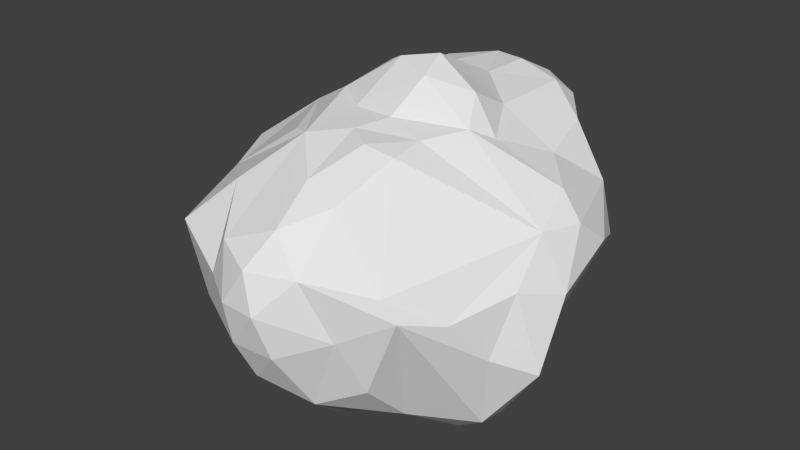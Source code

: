 # Source: M2_COLLIDER.blend  (saved by Blender 2.75.0; exported with 4.5.12 LTS)
import bpy
from mathutils import Matrix  # noqa: F401  (used for matrix-valued properties, if any)

bpy.ops.wm.read_factory_settings(use_empty=True)
scene = bpy.context.scene
scene.name = 'Scene'

# ---- collections
col_collection_1 = bpy.data.collections.new('Collection 1'); scene.collection.children.link(col_collection_1)

# ---- materials (node trees are filled in below, after node groups)
mat_material_001 = bpy.data.materials.new('Material.001')
mat_material_001.alpha_threshold = 0.0
mat_material_001.use_transparent_shadow = False
mat_material_001.roughness = 0.5

# ---- material node trees

# ---- world
world_world = bpy.data.worlds.new('World'); scene.world = world_world
world_world.color = (0.05088, 0.05088, 0.05088)
world_world.use_sun_shadow = False
world_world.sun_shadow_jitter_overblur = 0.0
world_world.cycles.sampling_method = 'MANUAL'
world_world.cycles.sample_map_resolution = 256

# ---- meshes
me_icosphere_000 = bpy.data.meshes.new('Icosphere.000')
me_icosphere_000.from_pydata([(-0.0725, 0.1028, -2.581), (3.165, -2.24, -2.364), (-0.729, -3.613, -2.513), (-3.49, 0.1849, -2.329), (-0.8984, 2.998, -1.604), (2.799, 2.508, -1.713), (0.566, -3.72, 1.956), (-2.3, -1.826, 2.05), (-2.875, 2.155, 1.976), (1.05, 3.862, 2.895), (3.273, 0.5934, 2.062), (0.0231, -0.2004, 3.422), (-0.2027, -1.829, -3.485), (1.264, -0.9531, -3.218), (0.8415, -3.38, -2.66), (2.878, 0.01104, -2.891), (1.104, 1.029, -2.819), (-1.504, 0.178, -3.092), (-2.303, -2.081, -2.975), (-0.5165, 1.342, -2.629), (-2.137, 1.941, -2.16), (0.7136, 2.817, -1.83), (4.012, -1.002, 0.9349), (3.94, 1.998, 0.4594), (0.1229, -5.124, 0.1491), (2.101, -4.137, 0.05632), (-4.145, -0.7503, 0.8489), (-2.473, -4.096, 0.5136), (-2.707, 3.139, 0.822), (-3.982, 1.893, 0.6278), (2.403, 3.103, 0.4578), (-0.01432, 4.521, 0.8318), (1.683, -1.603, 2.516), (-0.5715, -2.434, 2.618), (-3.14, 0.4502, 2.141), (-0.9388, 3.696, 2.991), (2.375, 2.001, 2.379), (0.3848, -1.576, 2.866), (1.442, 0.02464, 3.124), (-1.124, -0.8736, 2.787), (-1.416, 0.7324, 3.271), (0.379, 1.445, 3.526), (-0.1304, -1.167, -3.24), (-0.07697, -0.5071, -2.89), (1.73, -1.235, -3.269), (2.568, -1.699, -3.226), (0.3425, -3.612, -2.57), (-0.2326, -3.593, -2.594), (3.446, -0.8158, -2.982), (3.431, -1.6, -2.784), (1.519, 1.232, -2.611), (2.02, 1.567, -2.283), (-0.9601, 0.06999, -3.023), (-0.528, 0.0882, -2.814), (-3.039, -1.617, -3.161), (-3.511, -0.7645, -2.904), (-0.3287, 1.044, -2.663), (-0.2174, 0.667, -2.683), (-1.714, 2.287, -2.062), (-1.345, 2.798, -1.862), (1.497, 2.891, -1.798), (2.386, 2.654, -1.827), (3.986, -1.516, 0.4881), (3.773, -2.067, -0.8751), (4.014, 1.496, 1.159), (3.659, 0.867, 1.745), (-0.153, -4.986, -0.678), (-0.548, -4.416, -1.736), (1.489, -4.329, 0.9051), (0.9578, -4.031, 1.642), (-4.425, -0.4658, 0.3385), (-4.29, -0.3126, -0.6078), (-2.321, -3.373, 1.565), (-2.27, -2.43, 1.779), (-1.809, 3.461, -0.8792), (-1.285, 3.307, -1.259), (-3.877, 2.043, 0.902), (-3.488, 2.17, 1.41), (2.489, 3.166, -0.5331), (2.741, 3.059, -1.127), (0.3521, 4.528, 2.099), (0.814, 4.186, 2.715), (1.225, -1.986, 2.671), (0.7943, -2.763, 2.435), (-0.9098, -2.32, 2.637), (-1.537, -2.175, 2.42), (-3.044, 0.8376, 2.124), (-2.958, 1.332, 2.031), (-0.4341, 3.822, 3.03), (0.2253, 3.891, 3.021), (2.494, 1.284, 2.305), (2.831, 0.8796, 2.199), (0.3313, -1.963, 2.784), (0.3739, -2.343, 2.67), (1.161, -0.007558, 3.232), (0.665, -0.07554, 3.356), (-1.435, -1.199, 2.706), (-1.934, -1.531, 2.439), (-1.771, 0.9214, 2.81), (-2.355, 1.495, 2.397), (0.4777, 2.517, 3.036), (0.7241, 3.378, 3.072), (-0.4339, -2.957, -3.163), (-0.3005, -2.283, -3.479), (0.4705, -0.1956, -2.895), (0.9019, -0.6468, -3.131), (2.439, -2.651, -2.484), (1.464, -3.047, -2.664), (2.763, 1.699, -2.034), (2.578, 0.8485, -2.48), (0.3406, 0.4203, -2.67), (0.6631, 0.8006, -2.756), (-2.455, -0.05159, -3.063), (-1.661, 0.22, -3.045), (-1.126, -3.162, -2.729), (-1.617, -2.58, -2.904), (-0.7686, 2.545, -1.991), (-0.6412, 1.939, -2.142), (-2.842, 0.8871, -2.379), (-2.558, 1.35, -2.231), (-0.4275, 2.912, -1.722), (0.1238, 2.855, -1.846), (3.762, 0.377, 1.773), (4.008, -0.1836, 1.458), (3.192, 2.609, -1.179), (3.674, 2.485, -0.1593), (0.3691, -4.376, 1.58), (0.2129, -4.94, 0.9644), (2.829, -3.318, -0.8109), (2.567, -3.946, -0.1776), (-3.073, -1.556, 1.636), (-3.829, -1.059, 1.22), (-1.154, -3.981, -2.072), (-1.825, -4.109, -0.9699), (-2.985, 2.743, 1.7), (-2.724, 3.143, 1.526), (-3.724, 0.756, -1.17), (-4.125, 1.39, 0.2693), (1.654, 3.89, 2.506), (2.052, 3.527, 1.773), (-0.7325, 3.337, -1.151), (-0.5939, 4.121, -0.6809), (2.644, -0.1099, 2.336), (2.017, -0.8287, 2.441), (0.1369, -3.365, 2.28), (-0.1671, -2.721, 2.533), (-2.658, -0.9196, 2.081), (-2.793, -0.2504, 2.202), (-2.526, 2.689, 2.304), (-1.619, 3.326, 2.852), (1.624, 3.448, 2.824), (2.275, 2.788, 2.503), (0.2556, -0.4627, 3.182), (0.3563, -1.105, 2.882), (2.17, 0.1678, 2.61), (1.702, 0.07297, 2.977), (-0.4491, -0.3126, 3.245), (-0.8487, -0.4874, 3.01), (-0.6322, 0.08788, 3.492), (-0.9318, 0.5682, 3.597), (0.3321, 0.102, 3.596), (0.4215, 0.8049, 3.826), (0.1101, -2.249, -3.496), (0.4191, -2.783, -3.288), (0.2463, -1.518, -3.399), (0.7447, -1.163, -3.194), (1.007, -2.205, -3.332), (1.164, -1.519, -3.255), (1.908, 0.354, -2.955), (1.645, 0.6426, -2.857), (2.393, -0.3811, -3.303), (1.872, -0.6062, -3.401), (1.236, 0.4152, -2.934), (1.458, -0.344, -3.312), (-1.801, -0.4623, -3.393), (-2.035, -1.311, -3.312), (-1.067, -0.4721, -3.196), (-0.5087, -1.151, -3.205), (-1.469, -1.894, -3.19), (-0.6278, -1.929, -3.441), (-1.059, 1.518, -2.513), (-1.501, 1.687, -2.318), (-0.7392, 1.082, -2.816), (-1.102, 0.5001, -2.825), (-1.693, 1.119, -2.571), (-1.524, 0.6185, -2.811), (0.9873, 1.379, -2.677), (0.8157, 1.969, -2.094), (0.5544, 1.191, -2.717), (0.00705, 1.232, -2.547), (0.2433, 2.467, -2.118), (-0.1445, 1.79, -2.226), (4.298, -0.1544, 0.9575), (4.34, 1.006, 0.8329), (4.507, -0.6699, 0.07998), (4.138, -0.4484, -1.383), (4.05, 1.49, 0.1658), (3.338, 0.9574, -1.882), (0.6461, -4.983, 0.27), (1.324, -4.483, -0.00795), (0.4195, -4.925, -0.7075), (0.6029, -4.231, -2.025), (1.852, -4.106, -0.6009), (1.32, -3.945, -2.012), (-3.525, -1.912, 0.8343), (-3.033, -3.709, 0.7841), (-4.308, -1.252, 0.2639), (-3.172, -2.262, -2.313), (-2.41, -3.773, -1.003), (-2.212, -3.131, -2.245), (-3.374, 2.839, 0.5116), (-3.745, 2.421, 0.412), (-2.563, 3.154, -1.001), (-2.43, 2.807, -1.717), (-3.761, 2.164, -0.275), (-3.004, 2.238, -1.658), (1.668, 3.695, 0.2634), (0.8775, 4.245, 0.5136), (1.922, 3.502, -0.5671), (1.535, 3.441, -1.091), (0.5388, 4.217, -0.5421), (0.4755, 3.226, -1.145), (2.223, -4.001, 1.055), (1.847, -2.175, 2.206), (2.981, -3.825, 0.529), (3.54, -1.95, 0.7445), (2.685, -1.186, 2.014), (3.733, -0.9656, 1.434), (-1.496, -3.527, 1.736), (-0.8378, -2.733, 2.444), (-1.426, -4.46, 0.2671), (-0.5526, -5.017, 0.1649), (-0.3301, -3.863, 1.92), (-0.1578, -4.873, 1.093), (-4.107, 1.37, 1.118), (-3.893, 0.8639, 1.575), (-4.369, 0.7625, 0.9173), (-4.334, -0.08114, 0.8917), (-3.945, 0.3626, 1.624), (-4.166, -0.1981, 1.233), (-0.5035, 4.471, 2.298), (-0.8378, 4.062, 2.826), (-0.7969, 4.273, 0.6936), (-1.651, 3.729, 0.1832), (-1.493, 3.844, 2.702), (-2.14, 3.604, 1.908), (3.617, 2.096, 1.313), (2.896, 1.95, 1.966), (3.546, 2.678, 0.4094), (3.114, 2.976, 0.4591), (2.706, 2.807, 2.057), (2.424, 3.177, 1.847), (0.8983, -1.164, 2.832), (1.235, -0.3773, 2.95), (0.8279, -1.704, 2.825), (1.149, -1.733, 2.755), (1.508, -0.3612, 2.866), (1.542, -0.959, 2.655), (-0.61, -1.29, 2.854), (-0.06856, -1.432, 2.893), (-0.9683, -1.652, 2.812), (-0.6961, -2.161, 2.736), (-0.003582, -1.799, 2.774), (-0.2364, -2.161, 2.649), (-1.418, 0.2996, 3.272), (-1.357, -0.1174, 3.084), (-1.833, 0.5484, 2.861), (-2.422, 0.4763, 2.406), (-1.762, -0.3125, 2.802), (-2.312, -0.08503, 2.559), (-0.154, 1.26, 3.715), (-0.7613, 0.9854, 3.625), (-0.02771, 2.467, 3.06), (-0.4781, 3.287, 3.097), (-1.301, 1.284, 3.052), (-1.154, 2.762, 2.979), (1.269, 0.4261, 3.395), (0.9114, 0.7498, 3.597), (1.645, 0.5293, 3.097), (1.898, 1.018, 2.634), (1.114, 1.552, 2.994), (1.736, 1.715, 2.708), (0.3541, -0.8545, -3.07), (2.607, -1.128, -3.371), (-0.5214, -0.4483, -2.964), (-0.6188, 0.5514, -2.718), (0.1421, 0.9823, -2.708), (4.459, -1.362, -1.273), (0.05197, -4.483, -1.746), (-4.516, -1.189, -0.8672), (-1.839, 3.134, -1.54), (2.198, 3.218, -1.162), (3.284, -3.112, 0.23), (-0.915, -4.636, -0.9652), (-4.368, 0.3721, 0.4777), (-1.193, 3.948, -0.804), (3.12, 2.961, -0.5727), (0.7055, -2.023, 2.792), (-1.148, -2.003, 2.707), (-2.376, 0.8869, 2.354), (0.06096, 3.448, 3.117), (2.06, 0.6064, 2.57), (-0.01737, -2.87, -3.273), (0.6018, -1.914, -3.445), (1.738, -1.77, -3.149), (1.938, 0.941, -2.552), (1.783, 0.08032, -3.196), (0.8323, 0.06585, -2.966), (-2.207, -0.5854, -3.401), (-1.201, -1.202, -3.209), (-0.8072, -2.511, -3.324), (-1.175, 2.003, -2.138), (-1.372, 1.146, -2.726), (-1.874, 0.5697, -2.782), (1.359, 1.705, -2.302), (0.4482, 1.522, -2.375), (-0.2394, 2.575, -2.089), (4.137, 0.5437, 1.413), (4.321, 0.1902, 0.1925), (3.109, 1.644, -1.621), (0.783, -4.743, 1.025), (1.019, -4.572, -0.9731), (2.127, -3.793, -1.435), (-3.052, -2.333, 1.336), (-3.201, -2.859, -0.2539), (-1.656, -3.604, -2.157), (-3.588, 2.57, 0.9605), (-3.298, 2.762, -0.7149), (-3.214, 1.425, -1.531), (1.35, 4.225, 1.964), (1.272, 4.06, -0.5201), (-0.1621, 3.142, -1.167), (1.318, -3.397, 1.888), (3.189, -2.288, 1.205), (3.135, -0.4475, 1.932), (-1.403, -2.682, 2.251), (-0.9239, -4.522, 1.24), (0.007171, -4.21, 1.726), (-3.748, 1.456, 1.448), (-4.274, 0.5179, 1.241), (-3.635, -0.4265, 1.708), (-0.1196, 4.182, 2.847), (-1.341, 4.204, 2.258), (-2.262, 3.356, 2.296), (3.218, 1.276, 1.868), (3.258, 2.68, 1.377), (2.201, 3.413, 2.32), (0.8106, -0.3444, 3.111), (1.18, -1.165, 2.779), (1.862, -0.3268, 2.741), (-0.2301, -0.9033, 2.924), (-0.4419, -1.773, 2.794), (0.03492, -2.17, 2.593), (-1.027, 0.02514, 3.304), (-1.815, 0.1207, 2.909), (-2.172, -0.6203, 2.482), (-0.5244, 0.5911, 3.778), (-0.601, 1.925, 3.137), (-1.856, 1.966, 2.644), (0.8012, 0.2641, 3.54), (1.466, 0.8832, 3.166), (1.342, 2.828, 2.948)], [], [(0, 104, 43), (1, 45, 49), (0, 43, 53), (0, 53, 57), (0, 57, 110), (1, 49, 63), (2, 47, 67), (3, 55, 71), (4, 59, 75), (5, 61, 79), (1, 63, 128), (2, 67, 132), (3, 71, 136), (4, 75, 140), (5, 79, 124), (6, 83, 93), (7, 85, 97), (8, 87, 99), (9, 89, 101), (10, 91, 154), (12, 162, 103), (12, 164, 162), (13, 44, 167), (15, 168, 109), (15, 170, 168), (13, 105, 173), (17, 174, 113), (17, 176, 174), (12, 103, 179), (19, 180, 117), (19, 182, 180), (17, 113, 185), (16, 186, 50), (16, 188, 186), (19, 117, 191), (22, 192, 123), (22, 194, 192), (15, 109, 197), (24, 198, 127), (24, 200, 198), (14, 107, 203), (26, 204, 131), (26, 206, 204), (18, 115, 209), (28, 210, 135), (28, 212, 210), (20, 119, 215), (30, 216, 139), (30, 218, 216), (21, 121, 221), (25, 222, 68), (25, 224, 222), (22, 123, 227), (27, 228, 72), (27, 230, 228), (24, 127, 233), (29, 234, 76), (29, 236, 234), (26, 131, 239), (31, 240, 80), (31, 242, 240), (28, 135, 245), (23, 246, 64), (23, 248, 246), (30, 139, 251), (37, 252, 153), (37, 254, 252), (32, 143, 257), (39, 258, 157), (39, 260, 258), (33, 145, 263), (40, 264, 159), (40, 266, 264), (34, 147, 269), (41, 270, 161), (41, 272, 270), (35, 149, 275), (38, 276, 94), (38, 278, 276), (36, 151, 281), (42, 164, 12), (43, 282, 42), (42, 282, 164), (282, 165, 164), (43, 104, 282), (104, 105, 282), (282, 105, 165), (105, 13, 165), (48, 170, 15), (49, 283, 48), (48, 283, 170), (283, 171, 170), (49, 45, 283), (45, 44, 283), (283, 44, 171), (44, 13, 171), (52, 176, 17), (53, 284, 52), (52, 284, 176), (284, 177, 176), (53, 43, 284), (43, 42, 284), (284, 42, 177), (42, 12, 177), (56, 182, 19), (57, 285, 56), (56, 285, 182), (285, 183, 182), (57, 53, 285), (53, 52, 285), (285, 52, 183), (52, 17, 183), (111, 188, 16), (110, 286, 111), (111, 286, 188), (286, 189, 188), (110, 57, 286), (57, 56, 286), (286, 56, 189), (56, 19, 189), (62, 194, 22), (63, 287, 62), (62, 287, 194), (287, 195, 194), (63, 49, 287), (49, 48, 287), (287, 48, 195), (48, 15, 195), (66, 200, 24), (67, 288, 66), (66, 288, 200), (288, 201, 200), (67, 47, 288), (47, 46, 288), (288, 46, 201), (46, 14, 201), (70, 206, 26), (71, 289, 70), (70, 289, 206), (289, 207, 206), (71, 55, 289), (55, 54, 289), (289, 54, 207), (54, 18, 207), (74, 212, 28), (75, 290, 74), (74, 290, 212), (290, 213, 212), (75, 59, 290), (59, 58, 290), (290, 58, 213), (58, 20, 213), (78, 218, 30), (79, 291, 78), (78, 291, 218), (291, 219, 218), (79, 61, 291), (61, 60, 291), (291, 60, 219), (60, 21, 219), (129, 224, 25), (128, 292, 129), (129, 292, 224), (292, 225, 224), (128, 63, 292), (63, 62, 292), (292, 62, 225), (62, 22, 225), (133, 230, 27), (132, 293, 133), (133, 293, 230), (293, 231, 230), (132, 67, 293), (67, 66, 293), (293, 66, 231), (66, 24, 231), (137, 236, 29), (136, 294, 137), (137, 294, 236), (294, 237, 236), (136, 71, 294), (71, 70, 294), (294, 70, 237), (70, 26, 237), (141, 242, 31), (140, 295, 141), (141, 295, 242), (295, 243, 242), (140, 75, 295), (75, 74, 295), (295, 74, 243), (74, 28, 243), (125, 248, 23), (124, 296, 125), (125, 296, 248), (296, 249, 248), (124, 79, 296), (79, 78, 296), (296, 78, 249), (78, 30, 249), (92, 254, 37), (93, 297, 92), (92, 297, 254), (297, 255, 254), (93, 83, 297), (83, 82, 297), (297, 82, 255), (82, 32, 255), (96, 260, 39), (97, 298, 96), (96, 298, 260), (298, 261, 260), (97, 85, 298), (85, 84, 298), (298, 84, 261), (84, 33, 261), (98, 266, 40), (99, 299, 98), (98, 299, 266), (299, 267, 266), (99, 87, 299), (87, 86, 299), (299, 86, 267), (86, 34, 267), (100, 272, 41), (101, 300, 100), (100, 300, 272), (300, 273, 272), (101, 89, 300), (89, 88, 300), (300, 88, 273), (88, 35, 273), (155, 278, 38), (154, 301, 155), (155, 301, 278), (301, 279, 278), (154, 91, 301), (91, 90, 301), (301, 90, 279), (90, 36, 279), (102, 47, 2), (103, 302, 102), (102, 302, 47), (302, 46, 47), (103, 162, 302), (162, 163, 302), (302, 163, 46), (163, 14, 46), (163, 166, 14), (162, 303, 163), (163, 303, 166), (303, 167, 166), (162, 164, 303), (164, 165, 303), (303, 165, 167), (165, 13, 167), (166, 107, 14), (167, 304, 166), (166, 304, 107), (304, 106, 107), (167, 44, 304), (44, 45, 304), (304, 45, 106), (45, 1, 106), (108, 51, 5), (109, 305, 108), (108, 305, 51), (305, 50, 51), (109, 168, 305), (168, 169, 305), (305, 169, 50), (169, 16, 50), (169, 172, 16), (168, 306, 169), (169, 306, 172), (306, 173, 172), (168, 170, 306), (170, 171, 306), (306, 171, 173), (171, 13, 173), (172, 111, 16), (173, 307, 172), (172, 307, 111), (307, 110, 111), (173, 105, 307), (105, 104, 307), (307, 104, 110), (104, 0, 110), (112, 55, 3), (113, 308, 112), (112, 308, 55), (308, 54, 55), (113, 174, 308), (174, 175, 308), (308, 175, 54), (175, 18, 54), (175, 178, 18), (174, 309, 175), (175, 309, 178), (309, 179, 178), (174, 176, 309), (176, 177, 309), (309, 177, 179), (177, 12, 179), (178, 115, 18), (179, 310, 178), (178, 310, 115), (310, 114, 115), (179, 103, 310), (103, 102, 310), (310, 102, 114), (102, 2, 114), (116, 59, 4), (117, 311, 116), (116, 311, 59), (311, 58, 59), (117, 180, 311), (180, 181, 311), (311, 181, 58), (181, 20, 58), (181, 184, 20), (180, 312, 181), (181, 312, 184), (312, 185, 184), (180, 182, 312), (182, 183, 312), (312, 183, 185), (183, 17, 185), (184, 119, 20), (185, 313, 184), (184, 313, 119), (313, 118, 119), (185, 113, 313), (113, 112, 313), (313, 112, 118), (112, 3, 118), (51, 61, 5), (50, 314, 51), (51, 314, 61), (314, 60, 61), (50, 186, 314), (186, 187, 314), (314, 187, 60), (187, 21, 60), (187, 190, 21), (186, 315, 187), (187, 315, 190), (315, 191, 190), (186, 188, 315), (188, 189, 315), (315, 189, 191), (189, 19, 191), (190, 121, 21), (191, 316, 190), (190, 316, 121), (316, 120, 121), (191, 117, 316), (117, 116, 316), (316, 116, 120), (116, 4, 120), (122, 65, 10), (123, 317, 122), (122, 317, 65), (317, 64, 65), (123, 192, 317), (192, 193, 317), (317, 193, 64), (193, 23, 64), (193, 196, 23), (192, 318, 193), (193, 318, 196), (318, 197, 196), (192, 194, 318), (194, 195, 318), (318, 195, 197), (195, 15, 197), (196, 125, 23), (197, 319, 196), (196, 319, 125), (319, 124, 125), (197, 109, 319), (109, 108, 319), (319, 108, 124), (108, 5, 124), (126, 69, 6), (127, 320, 126), (126, 320, 69), (320, 68, 69), (127, 198, 320), (198, 199, 320), (320, 199, 68), (199, 25, 68), (199, 202, 25), (198, 321, 199), (199, 321, 202), (321, 203, 202), (198, 200, 321), (200, 201, 321), (321, 201, 203), (201, 14, 203), (202, 129, 25), (203, 322, 202), (202, 322, 129), (322, 128, 129), (203, 107, 322), (107, 106, 322), (322, 106, 128), (106, 1, 128), (130, 73, 7), (131, 323, 130), (130, 323, 73), (323, 72, 73), (131, 204, 323), (204, 205, 323), (323, 205, 72), (205, 27, 72), (205, 208, 27), (204, 324, 205), (205, 324, 208), (324, 209, 208), (204, 206, 324), (206, 207, 324), (324, 207, 209), (207, 18, 209), (208, 133, 27), (209, 325, 208), (208, 325, 133), (325, 132, 133), (209, 115, 325), (115, 114, 325), (325, 114, 132), (114, 2, 132), (134, 77, 8), (135, 326, 134), (134, 326, 77), (326, 76, 77), (135, 210, 326), (210, 211, 326), (326, 211, 76), (211, 29, 76), (211, 214, 29), (210, 327, 211), (211, 327, 214), (327, 215, 214), (210, 212, 327), (212, 213, 327), (327, 213, 215), (213, 20, 215), (214, 137, 29), (215, 328, 214), (214, 328, 137), (328, 136, 137), (215, 119, 328), (119, 118, 328), (328, 118, 136), (118, 3, 136), (138, 81, 9), (139, 329, 138), (138, 329, 81), (329, 80, 81), (139, 216, 329), (216, 217, 329), (329, 217, 80), (217, 31, 80), (217, 220, 31), (216, 330, 217), (217, 330, 220), (330, 221, 220), (216, 218, 330), (218, 219, 330), (330, 219, 221), (219, 21, 221), (220, 141, 31), (221, 331, 220), (220, 331, 141), (331, 140, 141), (221, 121, 331), (121, 120, 331), (331, 120, 140), (120, 4, 140), (69, 83, 6), (68, 332, 69), (69, 332, 83), (332, 82, 83), (68, 222, 332), (222, 223, 332), (332, 223, 82), (223, 32, 82), (223, 226, 32), (222, 333, 223), (223, 333, 226), (333, 227, 226), (222, 224, 333), (224, 225, 333), (333, 225, 227), (225, 22, 227), (226, 143, 32), (227, 334, 226), (226, 334, 143), (334, 142, 143), (227, 123, 334), (123, 122, 334), (334, 122, 142), (122, 10, 142), (73, 85, 7), (72, 335, 73), (73, 335, 85), (335, 84, 85), (72, 228, 335), (228, 229, 335), (335, 229, 84), (229, 33, 84), (229, 232, 33), (228, 336, 229), (229, 336, 232), (336, 233, 232), (228, 230, 336), (230, 231, 336), (336, 231, 233), (231, 24, 233), (232, 145, 33), (233, 337, 232), (232, 337, 145), (337, 144, 145), (233, 127, 337), (127, 126, 337), (337, 126, 144), (126, 6, 144), (77, 87, 8), (76, 338, 77), (77, 338, 87), (338, 86, 87), (76, 234, 338), (234, 235, 338), (338, 235, 86), (235, 34, 86), (235, 238, 34), (234, 339, 235), (235, 339, 238), (339, 239, 238), (234, 236, 339), (236, 237, 339), (339, 237, 239), (237, 26, 239), (238, 147, 34), (239, 340, 238), (238, 340, 147), (340, 146, 147), (239, 131, 340), (131, 130, 340), (340, 130, 146), (130, 7, 146), (81, 89, 9), (80, 341, 81), (81, 341, 89), (341, 88, 89), (80, 240, 341), (240, 241, 341), (341, 241, 88), (241, 35, 88), (241, 244, 35), (240, 342, 241), (241, 342, 244), (342, 245, 244), (240, 242, 342), (242, 243, 342), (342, 243, 245), (243, 28, 245), (244, 149, 35), (245, 343, 244), (244, 343, 149), (343, 148, 149), (245, 135, 343), (135, 134, 343), (343, 134, 148), (134, 8, 148), (65, 91, 10), (64, 344, 65), (65, 344, 91), (344, 90, 91), (64, 246, 344), (246, 247, 344), (344, 247, 90), (247, 36, 90), (247, 250, 36), (246, 345, 247), (247, 345, 250), (345, 251, 250), (246, 248, 345), (248, 249, 345), (345, 249, 251), (249, 30, 251), (250, 151, 36), (251, 346, 250), (250, 346, 151), (346, 150, 151), (251, 139, 346), (139, 138, 346), (346, 138, 150), (138, 9, 150), (152, 95, 11), (153, 347, 152), (152, 347, 95), (347, 94, 95), (153, 252, 347), (252, 253, 347), (347, 253, 94), (253, 38, 94), (253, 256, 38), (252, 348, 253), (253, 348, 256), (348, 257, 256), (252, 254, 348), (254, 255, 348), (348, 255, 257), (255, 32, 257), (256, 155, 38), (257, 349, 256), (256, 349, 155), (349, 154, 155), (257, 143, 349), (143, 142, 349), (349, 142, 154), (142, 10, 154), (156, 152, 11), (157, 350, 156), (156, 350, 152), (350, 153, 152), (157, 258, 350), (258, 259, 350), (350, 259, 153), (259, 37, 153), (259, 262, 37), (258, 351, 259), (259, 351, 262), (351, 263, 262), (258, 260, 351), (260, 261, 351), (351, 261, 263), (261, 33, 263), (262, 92, 37), (263, 352, 262), (262, 352, 92), (352, 93, 92), (263, 145, 352), (145, 144, 352), (352, 144, 93), (144, 6, 93), (158, 156, 11), (159, 353, 158), (158, 353, 156), (353, 157, 156), (159, 264, 353), (264, 265, 353), (353, 265, 157), (265, 39, 157), (265, 268, 39), (264, 354, 265), (265, 354, 268), (354, 269, 268), (264, 266, 354), (266, 267, 354), (354, 267, 269), (267, 34, 269), (268, 96, 39), (269, 355, 268), (268, 355, 96), (355, 97, 96), (269, 147, 355), (147, 146, 355), (355, 146, 97), (146, 7, 97), (160, 158, 11), (161, 356, 160), (160, 356, 158), (356, 159, 158), (161, 270, 356), (270, 271, 356), (356, 271, 159), (271, 40, 159), (271, 274, 40), (270, 357, 271), (271, 357, 274), (357, 275, 274), (270, 272, 357), (272, 273, 357), (357, 273, 275), (273, 35, 275), (274, 98, 40), (275, 358, 274), (274, 358, 98), (358, 99, 98), (275, 149, 358), (149, 148, 358), (358, 148, 99), (148, 8, 99), (95, 160, 11), (94, 359, 95), (95, 359, 160), (359, 161, 160), (94, 276, 359), (276, 277, 359), (359, 277, 161), (277, 41, 161), (277, 280, 41), (276, 360, 277), (277, 360, 280), (360, 281, 280), (276, 278, 360), (278, 279, 360), (360, 279, 281), (279, 36, 281), (280, 100, 41), (281, 361, 280), (280, 361, 100), (361, 101, 100), (281, 151, 361), (151, 150, 361), (361, 150, 101), (150, 9, 101)])
_uv = me_icosphere_000.uv_layers.new(name='UVMap')
_uv.uv.foreach_set('vector', [0.7166, 0.9414, 0.6874, 0.9718, 0.6781, 0.9322, 0.1978, 0.3602, 0.1728, 0.3265, 0.2046, 0.3348, 0.7166, 0.9414, 0.6781, 0.9322, 0.7177, 0.9129, 0.7166, 0.9414, 0.7177, 0.9129, 0.7507, 0.935, 0.7166, 0.9414, 0.7507, 0.935, 0.7318, 0.9696, 0.1978, 0.3602, 0.2046, 0.3348, 0.2482, 0.3829, 0.5384, 0.7832, 0.5148, 0.8011, 0.5037, 0.7288, 0.7425, 0.7758, 0.7084, 0.7781, 0.7451, 0.712, 0.9025, 0.8653, 0.875, 0.8496, 0.9169, 0.8318, 0.3057, 0.2215, 0.3042, 0.2051, 0.3328, 0.2174, 0.1978, 0.3602, 0.2482, 0.3829, 0.216, 0.4308, 0.5384, 0.7832, 0.5037, 0.7288, 0.5455, 0.7464, 0.7425, 0.7758, 0.7451, 0.712, 0.7755, 0.7438, 0.9025, 0.8653, 0.9169, 0.8318, 0.9387, 0.8589, 0.3057, 0.2215, 0.3328, 0.2174, 0.3228, 0.2359, 0.3146, 0.5858, 0.3686, 0.5541, 0.4054, 0.5671, 0.6949, 0.5773, 0.6732, 0.5441, 0.7055, 0.5532, 0.8668, 0.6209, 0.8297, 0.6092, 0.8464, 0.5792, 0.4928, 0.2343, 0.5202, 0.2199, 0.5118, 0.2474, 0.392, 0.3551, 0.4128, 0.3503, 0.4339, 0.3931, 0.5989, 0.8914, 0.566, 0.8939, 0.5795, 0.8719, 0.5989, 0.8914, 0.6032, 0.9259, 0.566, 0.8939, 0.1288, 0.2731, 0.1443, 0.2969, 0.111, 0.3002, 0.2166, 0.2773, 0.1976, 0.2393, 0.2392, 0.2464, 0.2166, 0.2773, 0.1882, 0.2783, 0.1976, 0.2393, 0.1288, 0.2731, 0.1199, 0.2464, 0.1559, 0.2526, 0.7264, 0.8603, 0.6985, 0.841, 0.7301, 0.8535, 0.7264, 0.8603, 0.6903, 0.875, 0.6985, 0.841, 0.5989, 0.8914, 0.5795, 0.8719, 0.6068, 0.8674, 0.7919, 0.9157, 0.8016, 0.8844, 0.8367, 0.9034, 0.7919, 0.9157, 0.7743, 0.9031, 0.8016, 0.8844, 0.7264, 0.8603, 0.7301, 0.8535, 0.7515, 0.862, 0.1994, 0.1849, 0.2141, 0.1693, 0.2232, 0.1967, 0.1994, 0.1849, 0.1932, 0.1518, 0.2141, 0.1693, 0.7919, 0.9157, 0.8367, 0.9034, 0.8313, 0.9359, 0.321, 0.3808, 0.3333, 0.3536, 0.3494, 0.364, 0.321, 0.3808, 0.3008, 0.3534, 0.3333, 0.3536, 0.2166, 0.2773, 0.2392, 0.2464, 0.2693, 0.2685, 0.1593, 0.595, 0.1843, 0.5707, 0.2129, 0.6137, 0.1593, 0.595, 0.132, 0.5439, 0.1843, 0.5707, 0.08969, 0.4106, 0.1208, 0.3902, 0.1277, 0.4453, 0.7391, 0.6594, 0.6948, 0.646, 0.73, 0.6419, 0.7391, 0.6594, 0.7193, 0.6768, 0.6948, 0.646, 0.6461, 0.7915, 0.6093, 0.8001, 0.6089, 0.7525, 0.9071, 0.6928, 0.8713, 0.7003, 0.9115, 0.6573, 0.9071, 0.6928, 0.8798, 0.7733, 0.8713, 0.7003, 0.8197, 0.8253, 0.7904, 0.8096, 0.8292, 0.7816, 0.388, 0.2298, 0.399, 0.1962, 0.4378, 0.2393, 0.388, 0.2298, 0.3645, 0.1914, 0.399, 0.1962, 0.3, 0.1292, 0.2999, 0.09502, 0.3427, 0.1183, 0.2206, 0.4898, 0.2634, 0.5021, 0.244, 0.5363, 0.2206, 0.4898, 0.2541, 0.4678, 0.2634, 0.5021, 0.321, 0.3808, 0.3494, 0.364, 0.3386, 0.391, 0.6091, 0.6373, 0.6147, 0.5747, 0.6358, 0.6009, 0.6091, 0.6373, 0.5633, 0.6302, 0.6147, 0.5747, 0.4782, 0.6016, 0.5031, 0.5582, 0.5229, 0.5663, 0.8285, 0.6862, 0.8121, 0.6656, 0.837, 0.677, 0.8285, 0.6862, 0.7891, 0.6697, 0.8121, 0.6656, 0.7391, 0.6594, 0.73, 0.6419, 0.7603, 0.6514, 0.4613, 0.1457, 0.5189, 0.1726, 0.4894, 0.1895, 0.4613, 0.1457, 0.4797, 0.111, 0.5189, 0.1726, 0.9071, 0.6928, 0.9115, 0.6573, 0.9554, 0.6407, 0.3545, 0.2869, 0.3831, 0.295, 0.3658, 0.3116, 0.3545, 0.2869, 0.3656, 0.2648, 0.3831, 0.295, 0.388, 0.2298, 0.4378, 0.2393, 0.4303, 0.2565, 0.4496, 0.5393, 0.448, 0.497, 0.4744, 0.5202, 0.4496, 0.5393, 0.4263, 0.5222, 0.448, 0.497, 0.3963, 0.4801, 0.4099, 0.4385, 0.4272, 0.461, 0.7292, 0.5064, 0.7025, 0.4849, 0.7476, 0.4865, 0.7292, 0.5064, 0.69, 0.5075, 0.7025, 0.4849, 0.6469, 0.5046, 0.6252, 0.4949, 0.6515, 0.4836, 0.8168, 0.5082, 0.7952, 0.5069, 0.81, 0.4783, 0.8168, 0.5082, 0.8055, 0.5369, 0.7952, 0.5069, 0.7915, 0.6047, 0.7638, 0.5878, 0.7731, 0.5618, 0.559, 0.3455, 0.597, 0.3534, 0.5631, 0.3917, 0.559, 0.3455, 0.5623, 0.2748, 0.597, 0.3534, 0.5649, 0.1938, 0.6044, 0.1743, 0.6111, 0.2225, 0.4746, 0.4196, 0.4992, 0.4028, 0.4897, 0.4297, 0.4746, 0.4196, 0.4756, 0.3895, 0.4992, 0.4028, 0.4431, 0.3094, 0.4521, 0.2787, 0.4731, 0.3264, 0.6357, 0.914, 0.6032, 0.9259, 0.5989, 0.8914, 0.6781, 0.9322, 0.6459, 0.9511, 0.6357, 0.914, 0.6357, 0.914, 0.6459, 0.9511, 0.6032, 0.9259, 0.08158, 0.2385, 0.09554, 0.2702, 0.05469, 0.2838, 0.6781, 0.9322, 0.6874, 0.9718, 0.6459, 0.9511, 0.1154, 0.2026, 0.1199, 0.2464, 0.08158, 0.2385, 0.08158, 0.2385, 0.1199, 0.2464, 0.09554, 0.2702, 0.1199, 0.2464, 0.1288, 0.2731, 0.09554, 0.2702, 0.2124, 0.3107, 0.1882, 0.2783, 0.2166, 0.2773, 0.2046, 0.3348, 0.1806, 0.3064, 0.2124, 0.3107, 0.2124, 0.3107, 0.1806, 0.3064, 0.1882, 0.2783, 0.1806, 0.3064, 0.1646, 0.2743, 0.1882, 0.2783, 0.2046, 0.3348, 0.1728, 0.3265, 0.1806, 0.3064, 0.1728, 0.3265, 0.1443, 0.2969, 0.1806, 0.3064, 0.1806, 0.3064, 0.1443, 0.2969, 0.1646, 0.2743, 0.1443, 0.2969, 0.1288, 0.2731, 0.1646, 0.2743, 0.7179, 0.8866, 0.6903, 0.875, 0.7264, 0.8603, 0.7177, 0.9129, 0.6866, 0.9069, 0.7179, 0.8866, 0.7179, 0.8866, 0.6866, 0.9069, 0.6903, 0.875, 0.6866, 0.9069, 0.6458, 0.8935, 0.6903, 0.875, 0.7177, 0.9129, 0.6781, 0.9322, 0.6866, 0.9069, 0.6781, 0.9322, 0.6357, 0.914, 0.6866, 0.9069, 0.6866, 0.9069, 0.6357, 0.914, 0.6458, 0.8935, 0.6357, 0.914, 0.5989, 0.8914, 0.6458, 0.8935, 0.7745, 0.9285, 0.7743, 0.9031, 0.7919, 0.9157, 0.7507, 0.935, 0.7451, 0.9108, 0.7745, 0.9285, 0.7745, 0.9285, 0.7451, 0.9108, 0.7743, 0.9031, 0.7451, 0.9108, 0.7438, 0.8834, 0.7743, 0.9031, 0.7507, 0.935, 0.7177, 0.9129, 0.7451, 0.9108, 0.7177, 0.9129, 0.7179, 0.8866, 0.7451, 0.9108, 0.7451, 0.9108, 0.7179, 0.8866, 0.7438, 0.8834, 0.7179, 0.8866, 0.7264, 0.8603, 0.7438, 0.8834, 0.1746, 0.169, 0.1932, 0.1518, 0.1994, 0.1849, 0.1415, 0.1637, 0.1695, 0.1326, 0.1746, 0.169, 0.1746, 0.169, 0.1695, 0.1326, 0.1932, 0.1518, 0.1695, 0.1326, 0.1839, 0.1148, 0.1932, 0.1518, 0.7318, 0.9696, 0.7507, 0.935, 0.7702, 0.9591, 0.7507, 0.935, 0.7745, 0.9285, 0.7702, 0.9591, 0.7702, 0.9591, 0.7745, 0.9285, 0.7896, 0.9497, 0.7745, 0.9285, 0.7919, 0.9157, 0.7896, 0.9497, 0.2987, 0.3887, 0.3008, 0.3534, 0.321, 0.3808, 0.2482, 0.3829, 0.2568, 0.351, 0.2987, 0.3887, 0.2987, 0.3887, 0.2568, 0.351, 0.3008, 0.3534, 0.2568, 0.351, 0.2653, 0.3233, 0.3008, 0.3534, 0.2482, 0.3829, 0.2046, 0.3348, 0.2568, 0.351, 0.2046, 0.3348, 0.2124, 0.3107, 0.2568, 0.351, 0.2568, 0.351, 0.2124, 0.3107, 0.2653, 0.3233, 0.2124, 0.3107, 0.2166, 0.2773, 0.2653, 0.3233, 0.1067, 0.569, 0.132, 0.5439, 0.1593, 0.595, 0.04493, 0.5175, 0.07813, 0.5015, 0.1067, 0.569, 0.1067, 0.569, 0.07813, 0.5015, 0.132, 0.5439, 0.07813, 0.5015, 0.09624, 0.4693, 0.132, 0.5439, 0.04493, 0.5175, 0.03161, 0.4409, 0.07813, 0.5015, 0.03161, 0.4409, 0.06566, 0.4316, 0.07813, 0.5015, 0.07813, 0.5015, 0.06566, 0.4316, 0.09624, 0.4693, 0.06566, 0.4316, 0.08969, 0.4106, 0.09624, 0.4693, 0.7457, 0.6802, 0.7193, 0.6768, 0.7391, 0.6594, 0.7451, 0.712, 0.7173, 0.7117, 0.7457, 0.6802, 0.7457, 0.6802, 0.7173, 0.7117, 0.7193, 0.6768, 0.7173, 0.7117, 0.6596, 0.7515, 0.7193, 0.6768, 0.7451, 0.712, 0.7084, 0.7781, 0.7173, 0.7117, 0.7084, 0.7781, 0.6763, 0.7825, 0.7173, 0.7117, 0.7173, 0.7117, 0.6763, 0.7825, 0.6596, 0.7515, 0.6763, 0.7825, 0.6461, 0.7915, 0.6596, 0.7515, 0.9175, 0.7928, 0.8798, 0.7733, 0.9071, 0.6928, 0.9169, 0.8318, 0.8853, 0.8159, 0.9175, 0.7928, 0.9175, 0.7928, 0.8853, 0.8159, 0.8798, 0.7733, 0.8853, 0.8159, 0.8572, 0.7999, 0.8798, 0.7733, 0.9169, 0.8318, 0.875, 0.8496, 0.8853, 0.8159, 0.875, 0.8496, 0.8415, 0.8409, 0.8853, 0.8159, 0.8853, 0.8159, 0.8415, 0.8409, 0.8572, 0.7999, 0.8415, 0.8409, 0.8197, 0.8253, 0.8572, 0.7999, 0.3557, 0.2152, 0.3645, 0.1914, 0.388, 0.2298, 0.3328, 0.2174, 0.3368, 0.1971, 0.3557, 0.2152, 0.3557, 0.2152, 0.3368, 0.1971, 0.3645, 0.1914, 0.3368, 0.1971, 0.347, 0.1698, 0.3645, 0.1914, 0.3328, 0.2174, 0.3042, 0.2051, 0.3368, 0.1971, 0.3042, 0.2051, 0.3073, 0.1678, 0.3368, 0.1971, 0.3368, 0.1971, 0.3073, 0.1678, 0.347, 0.1698, 0.3073, 0.1678, 0.3, 0.1292, 0.347, 0.1698, 0.2242, 0.4665, 0.2541, 0.4678, 0.2206, 0.4898, 0.216, 0.4308, 0.2584, 0.4392, 0.2242, 0.4665, 0.2242, 0.4665, 0.2584, 0.4392, 0.2541, 0.4678, 0.2584, 0.4392, 0.2994, 0.4128, 0.2541, 0.4678, 0.216, 0.4308, 0.2482, 0.3829, 0.2584, 0.4392, 0.2482, 0.3829, 0.2987, 0.3887, 0.2584, 0.4392, 0.2584, 0.4392, 0.2987, 0.3887, 0.2994, 0.4128, 0.2987, 0.3887, 0.321, 0.3808, 0.2994, 0.4128, 0.5724, 0.6907, 0.5633, 0.6302, 0.6091, 0.6373, 0.5455, 0.7464, 0.5217, 0.6823, 0.5724, 0.6907, 0.5724, 0.6907, 0.5217, 0.6823, 0.5633, 0.6302, 0.5217, 0.6823, 0.5138, 0.6175, 0.5633, 0.6302, 0.5455, 0.7464, 0.5037, 0.7288, 0.5217, 0.6823, 0.5037, 0.7288, 0.478, 0.6568, 0.5217, 0.6823, 0.5217, 0.6823, 0.478, 0.6568, 0.5138, 0.6175, 0.478, 0.6568, 0.4782, 0.6016, 0.5138, 0.6175, 0.8073, 0.6955, 0.7891, 0.6697, 0.8285, 0.6862, 0.7755, 0.7438, 0.7739, 0.6814, 0.8073, 0.6955, 0.8073, 0.6955, 0.7739, 0.6814, 0.7891, 0.6697, 0.7739, 0.6814, 0.7619, 0.6647, 0.7891, 0.6697, 0.7755, 0.7438, 0.7451, 0.712, 0.7739, 0.6814, 0.7451, 0.712, 0.7457, 0.6802, 0.7739, 0.6814, 0.7739, 0.6814, 0.7457, 0.6802, 0.7619, 0.6647, 0.7457, 0.6802, 0.7391, 0.6594, 0.7619, 0.6647, 0.4128, 0.07908, 0.4797, 0.111, 0.4613, 0.1457, 0.3634, 0.05042, 0.4205, 0.0404, 0.4128, 0.07908, 0.4128, 0.07908, 0.4205, 0.0404, 0.4797, 0.111, 0.4205, 0.0404, 0.4932, 0.04635, 0.4797, 0.111, 0.9387, 0.8589, 0.9169, 0.8318, 0.9601, 0.8106, 0.9169, 0.8318, 0.9175, 0.7928, 0.9601, 0.8106, 0.9601, 0.8106, 0.9175, 0.7928, 0.9564, 0.7446, 0.9175, 0.7928, 0.9071, 0.6928, 0.9564, 0.7446, 0.3465, 0.2625, 0.3656, 0.2648, 0.3545, 0.2869, 0.3228, 0.2359, 0.3455, 0.2359, 0.3465, 0.2625, 0.3465, 0.2625, 0.3455, 0.2359, 0.3656, 0.2648, 0.3455, 0.2359, 0.3757, 0.251, 0.3656, 0.2648, 0.3228, 0.2359, 0.3328, 0.2174, 0.3455, 0.2359, 0.3328, 0.2174, 0.3557, 0.2152, 0.3455, 0.2359, 0.3455, 0.2359, 0.3557, 0.2152, 0.3757, 0.251, 0.3557, 0.2152, 0.388, 0.2298, 0.3757, 0.251, 0.4301, 0.557, 0.4263, 0.5222, 0.4496, 0.5393, 0.4054, 0.5671, 0.4147, 0.539, 0.4301, 0.557, 0.4301, 0.557, 0.4147, 0.539, 0.4263, 0.5222, 0.4147, 0.539, 0.4132, 0.5085, 0.4263, 0.5222, 0.4054, 0.5671, 0.3686, 0.5541, 0.4147, 0.539, 0.3686, 0.5541, 0.3986, 0.5134, 0.4147, 0.539, 0.4147, 0.539, 0.3986, 0.5134, 0.4132, 0.5085, 0.3986, 0.5134, 0.3963, 0.4801, 0.4132, 0.5085, 0.7166, 0.5249, 0.69, 0.5075, 0.7292, 0.5064, 0.7055, 0.5532, 0.6767, 0.5212, 0.7166, 0.5249, 0.7166, 0.5249, 0.6767, 0.5212, 0.69, 0.5075, 0.6767, 0.5212, 0.6624, 0.504, 0.69, 0.5075, 0.7055, 0.5532, 0.6732, 0.5441, 0.6767, 0.5212, 0.6732, 0.5441, 0.6587, 0.5169, 0.6767, 0.5212, 0.6767, 0.5212, 0.6587, 0.5169, 0.6624, 0.504, 0.6587, 0.5169, 0.6469, 0.5046, 0.6624, 0.504, 0.8249, 0.5383, 0.8055, 0.5369, 0.8168, 0.5082, 0.8464, 0.5792, 0.8173, 0.5748, 0.8249, 0.5383, 0.8249, 0.5383, 0.8173, 0.5748, 0.8055, 0.5369, 0.8173, 0.5748, 0.7982, 0.5722, 0.8055, 0.5369, 0.8464, 0.5792, 0.8297, 0.6092, 0.8173, 0.5748, 0.8297, 0.6092, 0.8081, 0.6048, 0.8173, 0.5748, 0.8173, 0.5748, 0.8081, 0.6048, 0.7982, 0.5722, 0.8081, 0.6048, 0.7915, 0.6047, 0.7982, 0.5722, 0.5356, 0.282, 0.5623, 0.2748, 0.559, 0.3455, 0.5118, 0.2474, 0.536, 0.2324, 0.5356, 0.282, 0.5356, 0.282, 0.536, 0.2324, 0.5623, 0.2748, 0.536, 0.2324, 0.5616, 0.2246, 0.5623, 0.2748, 0.5118, 0.2474, 0.5202, 0.2199, 0.536, 0.2324, 0.5202, 0.2199, 0.544, 0.2061, 0.536, 0.2324, 0.536, 0.2324, 0.544, 0.2061, 0.5616, 0.2246, 0.544, 0.2061, 0.5649, 0.1938, 0.5616, 0.2246, 0.4604, 0.4101, 0.4756, 0.3895, 0.4746, 0.4196, 0.4339, 0.3931, 0.445, 0.3742, 0.4604, 0.4101, 0.4604, 0.4101, 0.445, 0.3742, 0.4756, 0.3895, 0.445, 0.3742, 0.4584, 0.3574, 0.4756, 0.3895, 0.4339, 0.3931, 0.4128, 0.3503, 0.445, 0.3742, 0.4128, 0.3503, 0.4313, 0.338, 0.445, 0.3742, 0.445, 0.3742, 0.4313, 0.338, 0.4584, 0.3574, 0.4313, 0.338, 0.4431, 0.3094, 0.4584, 0.3574, 0.5535, 0.8362, 0.5148, 0.8011, 0.5384, 0.7832, 0.5795, 0.8719, 0.5393, 0.8591, 0.5535, 0.8362, 0.5535, 0.8362, 0.5393, 0.8591, 0.5148, 0.8011, 0.0299, 0.375, 0.06566, 0.4316, 0.03161, 0.4409, 0.5795, 0.8719, 0.566, 0.8939, 0.5393, 0.8591, 0.03676, 0.3311, 0.05655, 0.367, 0.0299, 0.375, 0.0299, 0.375, 0.05655, 0.367, 0.06566, 0.4316, 0.05655, 0.367, 0.08969, 0.4106, 0.06566, 0.4316, 0.05655, 0.367, 0.09231, 0.3357, 0.08969, 0.4106, 0.03676, 0.3311, 0.07092, 0.3144, 0.05655, 0.367, 0.05655, 0.367, 0.07092, 0.3144, 0.09231, 0.3357, 0.07092, 0.3144, 0.111, 0.3002, 0.09231, 0.3357, 0.03676, 0.3311, 0.05469, 0.2838, 0.07092, 0.3144, 0.05469, 0.2838, 0.09554, 0.2702, 0.07092, 0.3144, 0.07092, 0.3144, 0.09554, 0.2702, 0.111, 0.3002, 0.09554, 0.2702, 0.1288, 0.2731, 0.111, 0.3002, 0.09231, 0.3357, 0.1208, 0.3902, 0.08969, 0.4106, 0.111, 0.3002, 0.1367, 0.3226, 0.09231, 0.3357, 0.09231, 0.3357, 0.1367, 0.3226, 0.1208, 0.3902, 0.1367, 0.3226, 0.1674, 0.3738, 0.1208, 0.3902, 0.111, 0.3002, 0.1443, 0.2969, 0.1367, 0.3226, 0.1443, 0.2969, 0.1728, 0.3265, 0.1367, 0.3226, 0.1367, 0.3226, 0.1728, 0.3265, 0.1674, 0.3738, 0.1728, 0.3265, 0.1978, 0.3602, 0.1674, 0.3738, 0.2762, 0.234, 0.2535, 0.2091, 0.3057, 0.2215, 0.2392, 0.2464, 0.2251, 0.221, 0.2762, 0.234, 0.2762, 0.234, 0.2251, 0.221, 0.2535, 0.2091, 0.2251, 0.221, 0.2232, 0.1967, 0.2535, 0.2091, 0.2392, 0.2464, 0.1976, 0.2393, 0.2251, 0.221, 0.1976, 0.2393, 0.2, 0.2201, 0.2251, 0.221, 0.2251, 0.221, 0.2, 0.2201, 0.2232, 0.1967, 0.2, 0.2201, 0.1994, 0.1849, 0.2232, 0.1967, 0.2, 0.2201, 0.1761, 0.2114, 0.1994, 0.1849, 0.1976, 0.2393, 0.1816, 0.2461, 0.2, 0.2201, 0.2, 0.2201, 0.1816, 0.2461, 0.1761, 0.2114, 0.1816, 0.2461, 0.1559, 0.2526, 0.1761, 0.2114, 0.1976, 0.2393, 0.1882, 0.2783, 0.1816, 0.2461, 0.1882, 0.2783, 0.1646, 0.2743, 0.1816, 0.2461, 0.1816, 0.2461, 0.1646, 0.2743, 0.1559, 0.2526, 0.1646, 0.2743, 0.1288, 0.2731, 0.1559, 0.2526, 0.1761, 0.2114, 0.1746, 0.169, 0.1994, 0.1849, 0.1559, 0.2526, 0.1448, 0.208, 0.1761, 0.2114, 0.1761, 0.2114, 0.1448, 0.208, 0.1746, 0.169, 0.1448, 0.208, 0.1415, 0.1637, 0.1746, 0.169, 0.1559, 0.2526, 0.1199, 0.2464, 0.1448, 0.208, 0.1199, 0.2464, 0.1154, 0.2026, 0.1448, 0.208, 0.1448, 0.208, 0.1154, 0.2026, 0.1415, 0.1637, 0.6874, 0.9718, 0.7166, 0.9414, 0.7318, 0.9696, 0.7234, 0.8184, 0.7084, 0.7781, 0.7425, 0.7758, 0.7301, 0.8535, 0.6983, 0.8241, 0.7234, 0.8184, 0.7234, 0.8184, 0.6983, 0.8241, 0.7084, 0.7781, 0.6983, 0.8241, 0.6763, 0.7825, 0.7084, 0.7781, 0.7301, 0.8535, 0.6985, 0.841, 0.6983, 0.8241, 0.6985, 0.841, 0.6688, 0.82, 0.6983, 0.8241, 0.6983, 0.8241, 0.6688, 0.82, 0.6763, 0.7825, 0.6688, 0.82, 0.6461, 0.7915, 0.6763, 0.7825, 0.6688, 0.82, 0.6324, 0.829, 0.6461, 0.7915, 0.6985, 0.841, 0.6568, 0.8573, 0.6688, 0.82, 0.6688, 0.82, 0.6568, 0.8573, 0.6324, 0.829, 0.6568, 0.8573, 0.6068, 0.8674, 0.6324, 0.829, 0.6985, 0.841, 0.6903, 0.875, 0.6568, 0.8573, 0.6903, 0.875, 0.6458, 0.8935, 0.6568, 0.8573, 0.6568, 0.8573, 0.6458, 0.8935, 0.6068, 0.8674, 0.6458, 0.8935, 0.5989, 0.8914, 0.6068, 0.8674, 0.6324, 0.829, 0.6093, 0.8001, 0.6461, 0.7915, 0.6068, 0.8674, 0.5868, 0.8404, 0.6324, 0.829, 0.6324, 0.829, 0.5868, 0.8404, 0.6093, 0.8001, 0.5868, 0.8404, 0.5711, 0.7936, 0.6093, 0.8001, 0.6068, 0.8674, 0.5795, 0.8719, 0.5868, 0.8404, 0.5795, 0.8719, 0.5535, 0.8362, 0.5868, 0.8404, 0.5868, 0.8404, 0.5535, 0.8362, 0.5711, 0.7936, 0.5535, 0.8362, 0.5384, 0.7832, 0.5711, 0.7936, 0.8717, 0.8866, 0.875, 0.8496, 0.9025, 0.8653, 0.8367, 0.9034, 0.8337, 0.8725, 0.8717, 0.8866, 0.8717, 0.8866, 0.8337, 0.8725, 0.875, 0.8496, 0.8337, 0.8725, 0.8415, 0.8409, 0.875, 0.8496, 0.8367, 0.9034, 0.8016, 0.8844, 0.8337, 0.8725, 0.8016, 0.8844, 0.811, 0.8588, 0.8337, 0.8725, 0.8337, 0.8725, 0.811, 0.8588, 0.8415, 0.8409, 0.811, 0.8588, 0.8197, 0.8253, 0.8415, 0.8409, 0.811, 0.8588, 0.7786, 0.8529, 0.8197, 0.8253, 0.8016, 0.8844, 0.7778, 0.8705, 0.811, 0.8588, 0.811, 0.8588, 0.7778, 0.8705, 0.7786, 0.8529, 0.7778, 0.8705, 0.7515, 0.862, 0.7786, 0.8529, 0.8016, 0.8844, 0.7743, 0.9031, 0.7778, 0.8705, 0.7743, 0.9031, 0.7438, 0.8834, 0.7778, 0.8705, 0.7778, 0.8705, 0.7438, 0.8834, 0.7515, 0.862, 0.7438, 0.8834, 0.7264, 0.8603, 0.7515, 0.862, 0.7786, 0.8529, 0.7904, 0.8096, 0.8197, 0.8253, 0.7515, 0.862, 0.7507, 0.8451, 0.7786, 0.8529, 0.7786, 0.8529, 0.7507, 0.8451, 0.7904, 0.8096, 0.7507, 0.8451, 0.7683, 0.8007, 0.7904, 0.8096, 0.7515, 0.862, 0.7301, 0.8535, 0.7507, 0.8451, 0.7301, 0.8535, 0.7234, 0.8184, 0.7507, 0.8451, 0.7507, 0.8451, 0.7234, 0.8184, 0.7683, 0.8007, 0.7234, 0.8184, 0.7425, 0.7758, 0.7683, 0.8007, 0.2535, 0.2091, 0.3042, 0.2051, 0.3057, 0.2215, 0.2232, 0.1967, 0.2457, 0.1774, 0.2535, 0.2091, 0.2535, 0.2091, 0.2457, 0.1774, 0.3042, 0.2051, 0.2457, 0.1774, 0.3073, 0.1678, 0.3042, 0.2051, 0.2232, 0.1967, 0.2141, 0.1693, 0.2457, 0.1774, 0.2141, 0.1693, 0.253, 0.1442, 0.2457, 0.1774, 0.2457, 0.1774, 0.253, 0.1442, 0.3073, 0.1678, 0.253, 0.1442, 0.3, 0.1292, 0.3073, 0.1678, 0.253, 0.1442, 0.2715, 0.1039, 0.3, 0.1292, 0.2141, 0.1693, 0.2166, 0.1324, 0.253, 0.1442, 0.253, 0.1442, 0.2166, 0.1324, 0.2715, 0.1039, 0.2166, 0.1324, 0.2226, 0.0887, 0.2715, 0.1039, 0.2141, 0.1693, 0.1932, 0.1518, 0.2166, 0.1324, 0.1932, 0.1518, 0.1839, 0.1148, 0.2166, 0.1324, 0.2166, 0.1324, 0.1839, 0.1148, 0.2226, 0.0887, 0.7896, 0.9497, 0.7919, 0.9157, 0.8313, 0.9359, 0.2715, 0.1039, 0.2999, 0.09502, 0.3, 0.1292, 0.2226, 0.0887, 0.2754, 0.07146, 0.2715, 0.1039, 0.2715, 0.1039, 0.2754, 0.07146, 0.2999, 0.09502, 0.2754, 0.07146, 0.3112, 0.05953, 0.2999, 0.09502, 0.8313, 0.9359, 0.8367, 0.9034, 0.881, 0.9196, 0.8367, 0.9034, 0.8717, 0.8866, 0.881, 0.9196, 0.881, 0.9196, 0.8717, 0.8866, 0.9064, 0.896, 0.8717, 0.8866, 0.9025, 0.8653, 0.9064, 0.896, 0.3702, 0.3538, 0.379, 0.3391, 0.392, 0.3551, 0.3494, 0.364, 0.3574, 0.3415, 0.3702, 0.3538, 0.3702, 0.3538, 0.3574, 0.3415, 0.379, 0.3391, 0.3574, 0.3415, 0.3658, 0.3116, 0.379, 0.3391, 0.3494, 0.364, 0.3333, 0.3536, 0.3574, 0.3415, 0.3333, 0.3536, 0.3472, 0.3206, 0.3574, 0.3415, 0.3574, 0.3415, 0.3472, 0.3206, 0.3658, 0.3116, 0.3472, 0.3206, 0.3545, 0.2869, 0.3658, 0.3116, 0.3472, 0.3206, 0.338, 0.2958, 0.3545, 0.2869, 0.3333, 0.3536, 0.3177, 0.3316, 0.3472, 0.3206, 0.3472, 0.3206, 0.3177, 0.3316, 0.338, 0.2958, 0.3177, 0.3316, 0.2693, 0.2685, 0.338, 0.2958, 0.3333, 0.3536, 0.3008, 0.3534, 0.3177, 0.3316, 0.3008, 0.3534, 0.2653, 0.3233, 0.3177, 0.3316, 0.3177, 0.3316, 0.2653, 0.3233, 0.2693, 0.2685, 0.2653, 0.3233, 0.2166, 0.2773, 0.2693, 0.2685, 0.338, 0.2958, 0.3465, 0.2625, 0.3545, 0.2869, 0.2693, 0.2685, 0.2889, 0.2496, 0.338, 0.2958, 0.338, 0.2958, 0.2889, 0.2496, 0.3465, 0.2625, 0.2889, 0.2496, 0.3228, 0.2359, 0.3465, 0.2625, 0.2693, 0.2685, 0.2392, 0.2464, 0.2889, 0.2496, 0.2392, 0.2464, 0.2762, 0.234, 0.2889, 0.2496, 0.2889, 0.2496, 0.2762, 0.234, 0.3228, 0.2359, 0.2762, 0.234, 0.3057, 0.2215, 0.3228, 0.2359, 0.2699, 0.6079, 0.2848, 0.5689, 0.3146, 0.5858, 0.2129, 0.6137, 0.2303, 0.5795, 0.2699, 0.6079, 0.2699, 0.6079, 0.2303, 0.5795, 0.2848, 0.5689, 0.2303, 0.5795, 0.244, 0.5363, 0.2848, 0.5689, 0.2129, 0.6137, 0.1843, 0.5707, 0.2303, 0.5795, 0.1843, 0.5707, 0.1965, 0.5229, 0.2303, 0.5795, 0.2303, 0.5795, 0.1965, 0.5229, 0.244, 0.5363, 0.1965, 0.5229, 0.2206, 0.4898, 0.244, 0.5363, 0.1965, 0.5229, 0.1902, 0.48, 0.2206, 0.4898, 0.1843, 0.5707, 0.1467, 0.505, 0.1965, 0.5229, 0.1965, 0.5229, 0.1467, 0.505, 0.1902, 0.48, 0.1467, 0.505, 0.1277, 0.4453, 0.1902, 0.48, 0.1843, 0.5707, 0.132, 0.5439, 0.1467, 0.505, 0.132, 0.5439, 0.09624, 0.4693, 0.1467, 0.505, 0.1467, 0.505, 0.09624, 0.4693, 0.1277, 0.4453, 0.09624, 0.4693, 0.08969, 0.4106, 0.1277, 0.4453, 0.1902, 0.48, 0.2242, 0.4665, 0.2206, 0.4898, 0.1277, 0.4453, 0.1739, 0.4413, 0.1902, 0.48, 0.1902, 0.48, 0.1739, 0.4413, 0.2242, 0.4665, 0.1739, 0.4413, 0.216, 0.4308, 0.2242, 0.4665, 0.1277, 0.4453, 0.1208, 0.3902, 0.1739, 0.4413, 0.1208, 0.3902, 0.1674, 0.3738, 0.1739, 0.4413, 0.1739, 0.4413, 0.1674, 0.3738, 0.216, 0.4308, 0.1674, 0.3738, 0.1978, 0.3602, 0.216, 0.4308, 0.7099, 0.611, 0.6696, 0.5865, 0.6949, 0.5773, 0.73, 0.6419, 0.6794, 0.62, 0.7099, 0.611, 0.7099, 0.611, 0.6794, 0.62, 0.6696, 0.5865, 0.6794, 0.62, 0.6358, 0.6009, 0.6696, 0.5865, 0.73, 0.6419, 0.6948, 0.646, 0.6794, 0.62, 0.6948, 0.646, 0.6336, 0.6371, 0.6794, 0.62, 0.6794, 0.62, 0.6336, 0.6371, 0.6358, 0.6009, 0.6336, 0.6371, 0.6091, 0.6373, 0.6358, 0.6009, 0.6336, 0.6371, 0.6008, 0.6954, 0.6091, 0.6373, 0.6948, 0.646, 0.652, 0.6769, 0.6336, 0.6371, 0.6336, 0.6371, 0.652, 0.6769, 0.6008, 0.6954, 0.652, 0.6769, 0.6089, 0.7525, 0.6008, 0.6954, 0.6948, 0.646, 0.7193, 0.6768, 0.652, 0.6769, 0.7193, 0.6768, 0.6596, 0.7515, 0.652, 0.6769, 0.652, 0.6769, 0.6596, 0.7515, 0.6089, 0.7525, 0.6596, 0.7515, 0.6461, 0.7915, 0.6089, 0.7525, 0.6008, 0.6954, 0.5724, 0.6907, 0.6091, 0.6373, 0.6089, 0.7525, 0.576, 0.75, 0.6008, 0.6954, 0.6008, 0.6954, 0.576, 0.75, 0.5724, 0.6907, 0.576, 0.75, 0.5455, 0.7464, 0.5724, 0.6907, 0.6089, 0.7525, 0.6093, 0.8001, 0.576, 0.75, 0.6093, 0.8001, 0.5711, 0.7936, 0.576, 0.75, 0.576, 0.75, 0.5711, 0.7936, 0.5455, 0.7464, 0.5711, 0.7936, 0.5384, 0.7832, 0.5455, 0.7464, 0.8883, 0.6453, 0.8521, 0.6554, 0.8668, 0.6209, 0.9115, 0.6573, 0.8607, 0.679, 0.8883, 0.6453, 0.8883, 0.6453, 0.8607, 0.679, 0.8521, 0.6554, 0.8607, 0.679, 0.837, 0.677, 0.8521, 0.6554, 0.9115, 0.6573, 0.8713, 0.7003, 0.8607, 0.679, 0.8713, 0.7003, 0.8482, 0.6987, 0.8607, 0.679, 0.8607, 0.679, 0.8482, 0.6987, 0.837, 0.677, 0.8482, 0.6987, 0.8285, 0.6862, 0.837, 0.677, 0.8482, 0.6987, 0.8324, 0.7218, 0.8285, 0.6862, 0.8713, 0.7003, 0.8544, 0.7464, 0.8482, 0.6987, 0.8482, 0.6987, 0.8544, 0.7464, 0.8324, 0.7218, 0.8544, 0.7464, 0.8292, 0.7816, 0.8324, 0.7218, 0.8713, 0.7003, 0.8798, 0.7733, 0.8544, 0.7464, 0.8798, 0.7733, 0.8572, 0.7999, 0.8544, 0.7464, 0.8544, 0.7464, 0.8572, 0.7999, 0.8292, 0.7816, 0.8572, 0.7999, 0.8197, 0.8253, 0.8292, 0.7816, 0.8324, 0.7218, 0.8073, 0.6955, 0.8285, 0.6862, 0.8292, 0.7816, 0.7982, 0.7699, 0.8324, 0.7218, 0.8324, 0.7218, 0.7982, 0.7699, 0.8073, 0.6955, 0.7982, 0.7699, 0.7755, 0.7438, 0.8073, 0.6955, 0.8292, 0.7816, 0.7904, 0.8096, 0.7982, 0.7699, 0.7904, 0.8096, 0.7683, 0.8007, 0.7982, 0.7699, 0.7982, 0.7699, 0.7683, 0.8007, 0.7755, 0.7438, 0.7683, 0.8007, 0.7425, 0.7758, 0.7755, 0.7438, 0.4687, 0.2373, 0.4934, 0.219, 0.4928, 0.2343, 0.4378, 0.2393, 0.4622, 0.2145, 0.4687, 0.2373, 0.4687, 0.2373, 0.4622, 0.2145, 0.4934, 0.219, 0.4622, 0.2145, 0.4894, 0.1895, 0.4934, 0.219, 0.4378, 0.2393, 0.399, 0.1962, 0.4622, 0.2145, 0.399, 0.1962, 0.4276, 0.1695, 0.4622, 0.2145, 0.4622, 0.2145, 0.4276, 0.1695, 0.4894, 0.1895, 0.4276, 0.1695, 0.4613, 0.1457, 0.4894, 0.1895, 0.4276, 0.1695, 0.3967, 0.1343, 0.4613, 0.1457, 0.399, 0.1962, 0.3831, 0.1628, 0.4276, 0.1695, 0.4276, 0.1695, 0.3831, 0.1628, 0.3967, 0.1343, 0.3831, 0.1628, 0.3427, 0.1183, 0.3967, 0.1343, 0.399, 0.1962, 0.3645, 0.1914, 0.3831, 0.1628, 0.3645, 0.1914, 0.347, 0.1698, 0.3831, 0.1628, 0.3831, 0.1628, 0.347, 0.1698, 0.3427, 0.1183, 0.347, 0.1698, 0.3, 0.1292, 0.3427, 0.1183, 0.3967, 0.1343, 0.4128, 0.07908, 0.4613, 0.1457, 0.3427, 0.1183, 0.3451, 0.08316, 0.3967, 0.1343, 0.3967, 0.1343, 0.3451, 0.08316, 0.4128, 0.07908, 0.3451, 0.08316, 0.3634, 0.05042, 0.4128, 0.07908, 0.3427, 0.1183, 0.2999, 0.09502, 0.3451, 0.08316, 0.2999, 0.09502, 0.3112, 0.05953, 0.3451, 0.08316, 0.3451, 0.08316, 0.3112, 0.05953, 0.3634, 0.05042, 0.9064, 0.896, 0.9025, 0.8653, 0.9387, 0.8589, 0.2848, 0.5689, 0.3686, 0.5541, 0.3146, 0.5858, 0.244, 0.5363, 0.316, 0.5398, 0.2848, 0.5689, 0.2848, 0.5689, 0.316, 0.5398, 0.3686, 0.5541, 0.316, 0.5398, 0.3986, 0.5134, 0.3686, 0.5541, 0.244, 0.5363, 0.2634, 0.5021, 0.316, 0.5398, 0.2634, 0.5021, 0.364, 0.4901, 0.316, 0.5398, 0.316, 0.5398, 0.364, 0.4901, 0.3986, 0.5134, 0.364, 0.4901, 0.3963, 0.4801, 0.3986, 0.5134, 0.364, 0.4901, 0.3699, 0.4286, 0.3963, 0.4801, 0.2634, 0.5021, 0.3085, 0.4379, 0.364, 0.4901, 0.364, 0.4901, 0.3085, 0.4379, 0.3699, 0.4286, 0.3085, 0.4379, 0.3386, 0.391, 0.3699, 0.4286, 0.2634, 0.5021, 0.2541, 0.4678, 0.3085, 0.4379, 0.2541, 0.4678, 0.2994, 0.4128, 0.3085, 0.4379, 0.3085, 0.4379, 0.2994, 0.4128, 0.3386, 0.391, 0.2994, 0.4128, 0.321, 0.3808, 0.3386, 0.391, 0.3699, 0.4286, 0.4099, 0.4385, 0.3963, 0.4801, 0.3386, 0.391, 0.3745, 0.3923, 0.3699, 0.4286, 0.3699, 0.4286, 0.3745, 0.3923, 0.4099, 0.4385, 0.3745, 0.3923, 0.4051, 0.3932, 0.4099, 0.4385, 0.3386, 0.391, 0.3494, 0.364, 0.3745, 0.3923, 0.3494, 0.364, 0.3702, 0.3538, 0.3745, 0.3923, 0.3745, 0.3923, 0.3702, 0.3538, 0.4051, 0.3932, 0.3702, 0.3538, 0.392, 0.3551, 0.4051, 0.3932, 0.6696, 0.5865, 0.6732, 0.5441, 0.6949, 0.5773, 0.6358, 0.6009, 0.6494, 0.5484, 0.6696, 0.5865, 0.6696, 0.5865, 0.6494, 0.5484, 0.6732, 0.5441, 0.6494, 0.5484, 0.6587, 0.5169, 0.6732, 0.5441, 0.6358, 0.6009, 0.6147, 0.5747, 0.6494, 0.5484, 0.6147, 0.5747, 0.6385, 0.5237, 0.6494, 0.5484, 0.6494, 0.5484, 0.6385, 0.5237, 0.6587, 0.5169, 0.6385, 0.5237, 0.6469, 0.5046, 0.6587, 0.5169, 0.6385, 0.5237, 0.5776, 0.5338, 0.6469, 0.5046, 0.6147, 0.5747, 0.5607, 0.5812, 0.6385, 0.5237, 0.6385, 0.5237, 0.5607, 0.5812, 0.5776, 0.5338, 0.5607, 0.5812, 0.5229, 0.5663, 0.5776, 0.5338, 0.6147, 0.5747, 0.5633, 0.6302, 0.5607, 0.5812, 0.5633, 0.6302, 0.5138, 0.6175, 0.5607, 0.5812, 0.5607, 0.5812, 0.5138, 0.6175, 0.5229, 0.5663, 0.5138, 0.6175, 0.4782, 0.6016, 0.5229, 0.5663, 0.5776, 0.5338, 0.6252, 0.4949, 0.6469, 0.5046, 0.5229, 0.5663, 0.5522, 0.5314, 0.5776, 0.5338, 0.5776, 0.5338, 0.5522, 0.5314, 0.6252, 0.4949, 0.5522, 0.5314, 0.589, 0.4994, 0.6252, 0.4949, 0.5229, 0.5663, 0.5031, 0.5582, 0.5522, 0.5314, 0.5031, 0.5582, 0.5322, 0.5232, 0.5522, 0.5314, 0.5522, 0.5314, 0.5322, 0.5232, 0.589, 0.4994, 0.5322, 0.5232, 0.5579, 0.4939, 0.589, 0.4994, 0.8521, 0.6554, 0.8297, 0.6092, 0.8668, 0.6209, 0.837, 0.677, 0.8218, 0.6498, 0.8521, 0.6554, 0.8521, 0.6554, 0.8218, 0.6498, 0.8297, 0.6092, 0.8218, 0.6498, 0.8081, 0.6048, 0.8297, 0.6092, 0.837, 0.677, 0.8121, 0.6656, 0.8218, 0.6498, 0.8121, 0.6656, 0.7993, 0.6435, 0.8218, 0.6498, 0.8218, 0.6498, 0.7993, 0.6435, 0.8081, 0.6048, 0.7993, 0.6435, 0.7915, 0.6047, 0.8081, 0.6048, 0.7993, 0.6435, 0.7818, 0.6396, 0.7915, 0.6047, 0.8121, 0.6656, 0.7836, 0.6572, 0.7993, 0.6435, 0.7993, 0.6435, 0.7836, 0.6572, 0.7818, 0.6396, 0.7836, 0.6572, 0.7603, 0.6514, 0.7818, 0.6396, 0.8121, 0.6656, 0.7891, 0.6697, 0.7836, 0.6572, 0.7891, 0.6697, 0.7619, 0.6647, 0.7836, 0.6572, 0.7836, 0.6572, 0.7619, 0.6647, 0.7603, 0.6514, 0.7619, 0.6647, 0.7391, 0.6594, 0.7603, 0.6514, 0.7818, 0.6396, 0.7638, 0.5878, 0.7915, 0.6047, 0.7603, 0.6514, 0.7547, 0.626, 0.7818, 0.6396, 0.7818, 0.6396, 0.7547, 0.626, 0.7638, 0.5878, 0.7547, 0.626, 0.7348, 0.5855, 0.7638, 0.5878, 0.7603, 0.6514, 0.73, 0.6419, 0.7547, 0.626, 0.73, 0.6419, 0.7099, 0.611, 0.7547, 0.626, 0.7547, 0.626, 0.7099, 0.611, 0.7348, 0.5855, 0.7099, 0.611, 0.6949, 0.5773, 0.7348, 0.5855, 0.4934, 0.219, 0.5202, 0.2199, 0.4928, 0.2343, 0.4894, 0.1895, 0.5233, 0.2013, 0.4934, 0.219, 0.4934, 0.219, 0.5233, 0.2013, 0.5202, 0.2199, 0.5233, 0.2013, 0.544, 0.2061, 0.5202, 0.2199, 0.4894, 0.1895, 0.5189, 0.1726, 0.5233, 0.2013, 0.5189, 0.1726, 0.5482, 0.184, 0.5233, 0.2013, 0.5233, 0.2013, 0.5482, 0.184, 0.544, 0.2061, 0.5482, 0.184, 0.5649, 0.1938, 0.544, 0.2061, 0.5482, 0.184, 0.5742, 0.1635, 0.5649, 0.1938, 0.5189, 0.1726, 0.5489, 0.1489, 0.5482, 0.184, 0.5482, 0.184, 0.5489, 0.1489, 0.5742, 0.1635, 0.5489, 0.1489, 0.5866, 0.1046, 0.5742, 0.1635, 0.5189, 0.1726, 0.4797, 0.111, 0.5489, 0.1489, 0.4797, 0.111, 0.4932, 0.04635, 0.5489, 0.1489, 0.5489, 0.1489, 0.4932, 0.04635, 0.5866, 0.1046, 0.9564, 0.7446, 0.9071, 0.6928, 0.9554, 0.6407, 0.5742, 0.1635, 0.6044, 0.1743, 0.5649, 0.1938, 0.5866, 0.1046, 0.6123, 0.1207, 0.5742, 0.1635, 0.5742, 0.1635, 0.6123, 0.1207, 0.6044, 0.1743, 0.9422, 0.615, 0.9013, 0.6083, 0.9596, 0.565, 0.9554, 0.6407, 0.9115, 0.6573, 0.9422, 0.615, 0.9115, 0.6573, 0.8883, 0.6453, 0.9422, 0.615, 0.9422, 0.615, 0.8883, 0.6453, 0.9013, 0.6083, 0.8883, 0.6453, 0.8668, 0.6209, 0.9013, 0.6083, 0.379, 0.3391, 0.4128, 0.3503, 0.392, 0.3551, 0.3658, 0.3116, 0.3987, 0.3293, 0.379, 0.3391, 0.379, 0.3391, 0.3987, 0.3293, 0.4128, 0.3503, 0.3987, 0.3293, 0.4313, 0.338, 0.4128, 0.3503, 0.3658, 0.3116, 0.3831, 0.295, 0.3987, 0.3293, 0.3831, 0.295, 0.4164, 0.3069, 0.3987, 0.3293, 0.3987, 0.3293, 0.4164, 0.3069, 0.4313, 0.338, 0.4164, 0.3069, 0.4431, 0.3094, 0.4313, 0.338, 0.4164, 0.3069, 0.4286, 0.2755, 0.4431, 0.3094, 0.3831, 0.295, 0.3968, 0.2761, 0.4164, 0.3069, 0.4164, 0.3069, 0.3968, 0.2761, 0.4286, 0.2755, 0.3968, 0.2761, 0.4303, 0.2565, 0.4286, 0.2755, 0.3831, 0.295, 0.3656, 0.2648, 0.3968, 0.2761, 0.3656, 0.2648, 0.3757, 0.251, 0.3968, 0.2761, 0.3968, 0.2761, 0.3757, 0.251, 0.4303, 0.2565, 0.3757, 0.251, 0.388, 0.2298, 0.4303, 0.2565, 0.4286, 0.2755, 0.4521, 0.2787, 0.4431, 0.3094, 0.4303, 0.2565, 0.4507, 0.255, 0.4286, 0.2755, 0.4286, 0.2755, 0.4507, 0.255, 0.4521, 0.2787, 0.4507, 0.255, 0.4774, 0.2539, 0.4521, 0.2787, 0.4303, 0.2565, 0.4378, 0.2393, 0.4507, 0.255, 0.4378, 0.2393, 0.4687, 0.2373, 0.4507, 0.255, 0.4507, 0.255, 0.4687, 0.2373, 0.4774, 0.2539, 0.4687, 0.2373, 0.4928, 0.2343, 0.4774, 0.2539, 0.7387, 0.4243, 0.7585, 0.3948, 0.7616, 0.4332, 0.696, 0.4295, 0.7351, 0.39, 0.7387, 0.4243, 0.7387, 0.4243, 0.7351, 0.39, 0.7585, 0.3948, 0.4921, 0.4623, 0.4897, 0.4297, 0.5165, 0.4504, 0.4744, 0.5202, 0.448, 0.497, 0.4921, 0.4623, 0.448, 0.497, 0.4668, 0.4475, 0.4921, 0.4623, 0.4921, 0.4623, 0.4668, 0.4475, 0.4897, 0.4297, 0.4668, 0.4475, 0.4746, 0.4196, 0.4897, 0.4297, 0.4668, 0.4475, 0.4537, 0.4368, 0.4746, 0.4196, 0.448, 0.497, 0.4356, 0.4846, 0.4668, 0.4475, 0.4668, 0.4475, 0.4356, 0.4846, 0.4537, 0.4368, 0.4356, 0.4846, 0.4272, 0.461, 0.4537, 0.4368, 0.448, 0.497, 0.4263, 0.5222, 0.4356, 0.4846, 0.4263, 0.5222, 0.4132, 0.5085, 0.4356, 0.4846, 0.4356, 0.4846, 0.4132, 0.5085, 0.4272, 0.461, 0.4132, 0.5085, 0.3963, 0.4801, 0.4272, 0.461, 0.4537, 0.4368, 0.4604, 0.4101, 0.4746, 0.4196, 0.4272, 0.461, 0.4375, 0.4236, 0.4537, 0.4368, 0.4537, 0.4368, 0.4375, 0.4236, 0.4604, 0.4101, 0.4375, 0.4236, 0.4339, 0.3931, 0.4604, 0.4101, 0.4272, 0.461, 0.4099, 0.4385, 0.4375, 0.4236, 0.4099, 0.4385, 0.4051, 0.3932, 0.4375, 0.4236, 0.4375, 0.4236, 0.4051, 0.3932, 0.4339, 0.3931, 0.4051, 0.3932, 0.392, 0.3551, 0.4339, 0.3931, 0.7564, 0.4614, 0.7387, 0.4243, 0.7616, 0.4332, 0.7476, 0.4865, 0.7172, 0.459, 0.7564, 0.4614, 0.7564, 0.4614, 0.7172, 0.459, 0.7387, 0.4243, 0.7172, 0.459, 0.696, 0.4295, 0.7387, 0.4243, 0.7476, 0.4865, 0.7025, 0.4849, 0.7172, 0.459, 0.7025, 0.4849, 0.686, 0.4591, 0.7172, 0.459, 0.7172, 0.459, 0.686, 0.4591, 0.696, 0.4295, 0.686, 0.4591, 0.6688, 0.4377, 0.696, 0.4295, 0.686, 0.4591, 0.6646, 0.4637, 0.6688, 0.4377, 0.7025, 0.4849, 0.6754, 0.4848, 0.686, 0.4591, 0.686, 0.4591, 0.6754, 0.4848, 0.6646, 0.4637, 0.6754, 0.4848, 0.6515, 0.4836, 0.6646, 0.4637, 0.7025, 0.4849, 0.69, 0.5075, 0.6754, 0.4848, 0.69, 0.5075, 0.6624, 0.504, 0.6754, 0.4848, 0.6754, 0.4848, 0.6624, 0.504, 0.6515, 0.4836, 0.6624, 0.504, 0.6469, 0.5046, 0.6515, 0.4836, 0.6646, 0.4637, 0.6486, 0.4499, 0.6688, 0.4377, 0.6515, 0.4836, 0.6437, 0.4715, 0.6646, 0.4637, 0.6646, 0.4637, 0.6437, 0.4715, 0.6486, 0.4499, 0.6437, 0.4715, 0.6281, 0.4587, 0.6486, 0.4499, 0.6515, 0.4836, 0.6252, 0.4949, 0.6437, 0.4715, 0.6252, 0.4949, 0.589, 0.4994, 0.6437, 0.4715, 0.6437, 0.4715, 0.589, 0.4994, 0.6281, 0.4587, 0.589, 0.4994, 0.5579, 0.4939, 0.6281, 0.4587, 0.7831, 0.4657, 0.7564, 0.4614, 0.7616, 0.4332, 0.81, 0.4783, 0.7798, 0.4884, 0.7831, 0.4657, 0.7831, 0.4657, 0.7798, 0.4884, 0.7564, 0.4614, 0.7798, 0.4884, 0.7476, 0.4865, 0.7564, 0.4614, 0.81, 0.4783, 0.7952, 0.5069, 0.7798, 0.4884, 0.7952, 0.5069, 0.7721, 0.5084, 0.7798, 0.4884, 0.7798, 0.4884, 0.7721, 0.5084, 0.7476, 0.4865, 0.7721, 0.5084, 0.7292, 0.5064, 0.7476, 0.4865, 0.7721, 0.5084, 0.7622, 0.533, 0.7292, 0.5064, 0.7952, 0.5069, 0.7844, 0.5329, 0.7721, 0.5084, 0.7721, 0.5084, 0.7844, 0.5329, 0.7622, 0.533, 0.7844, 0.5329, 0.7731, 0.5618, 0.7622, 0.533, 0.7952, 0.5069, 0.8055, 0.5369, 0.7844, 0.5329, 0.8055, 0.5369, 0.7982, 0.5722, 0.7844, 0.5329, 0.7844, 0.5329, 0.7982, 0.5722, 0.7731, 0.5618, 0.7982, 0.5722, 0.7915, 0.6047, 0.7731, 0.5618, 0.7622, 0.533, 0.7166, 0.5249, 0.7292, 0.5064, 0.7731, 0.5618, 0.7477, 0.5577, 0.7622, 0.533, 0.7622, 0.533, 0.7477, 0.5577, 0.7166, 0.5249, 0.7477, 0.5577, 0.7055, 0.5532, 0.7166, 0.5249, 0.7731, 0.5618, 0.7638, 0.5878, 0.7477, 0.5577, 0.7638, 0.5878, 0.7348, 0.5855, 0.7477, 0.5577, 0.7477, 0.5577, 0.7348, 0.5855, 0.7055, 0.5532, 0.7348, 0.5855, 0.6949, 0.5773, 0.7055, 0.5532, 0.7782, 0.4127, 0.7831, 0.4657, 0.7616, 0.4332, 0.8217, 0.4016, 0.8121, 0.4556, 0.7782, 0.4127, 0.7782, 0.4127, 0.8121, 0.4556, 0.7831, 0.4657, 0.8121, 0.4556, 0.81, 0.4783, 0.7831, 0.4657, 0.8217, 0.4016, 0.8509, 0.437, 0.8121, 0.4556, 0.8509, 0.437, 0.8324, 0.4709, 0.8121, 0.4556, 0.8121, 0.4556, 0.8324, 0.4709, 0.81, 0.4783, 0.8324, 0.4709, 0.8168, 0.5082, 0.81, 0.4783, 0.8324, 0.4709, 0.8484, 0.5133, 0.8168, 0.5082, 0.8509, 0.437, 0.893, 0.4804, 0.8324, 0.4709, 0.8324, 0.4709, 0.893, 0.4804, 0.8484, 0.5133, 0.893, 0.4804, 0.9345, 0.5262, 0.8484, 0.5133, 0.597, 0.3534, 0.5623, 0.2748, 0.6089, 0.2888, 0.5623, 0.2748, 0.5616, 0.2246, 0.6089, 0.2888, 0.6089, 0.2888, 0.5616, 0.2246, 0.6111, 0.2225, 0.5616, 0.2246, 0.5649, 0.1938, 0.6111, 0.2225, 0.8484, 0.5133, 0.8249, 0.5383, 0.8168, 0.5082, 0.9345, 0.5262, 0.8776, 0.5577, 0.8484, 0.5133, 0.8484, 0.5133, 0.8776, 0.5577, 0.8249, 0.5383, 0.8776, 0.5577, 0.8464, 0.5792, 0.8249, 0.5383, 0.9345, 0.5262, 0.9596, 0.565, 0.8776, 0.5577, 0.9596, 0.565, 0.9013, 0.6083, 0.8776, 0.5577, 0.8776, 0.5577, 0.9013, 0.6083, 0.8464, 0.5792, 0.9013, 0.6083, 0.8668, 0.6209, 0.8464, 0.5792, 0.7585, 0.3948, 0.7782, 0.4127, 0.7616, 0.4332, 0.4897, 0.4297, 0.5252, 0.4232, 0.5165, 0.4504, 0.7585, 0.3948, 0.781, 0.3829, 0.7782, 0.4127, 0.781, 0.3829, 0.8217, 0.4016, 0.7782, 0.4127, 0.4897, 0.4297, 0.4992, 0.4028, 0.5252, 0.4232, 0.4992, 0.4028, 0.5278, 0.3904, 0.5252, 0.4232, 0.5252, 0.4232, 0.5278, 0.3904, 0.5631, 0.3917, 0.5278, 0.3904, 0.559, 0.3455, 0.5631, 0.3917, 0.5278, 0.3904, 0.5072, 0.3358, 0.559, 0.3455, 0.4992, 0.4028, 0.4901, 0.3736, 0.5278, 0.3904, 0.5278, 0.3904, 0.4901, 0.3736, 0.5072, 0.3358, 0.4901, 0.3736, 0.4731, 0.3264, 0.5072, 0.3358, 0.4992, 0.4028, 0.4756, 0.3895, 0.4901, 0.3736, 0.4756, 0.3895, 0.4584, 0.3574, 0.4901, 0.3736, 0.4901, 0.3736, 0.4584, 0.3574, 0.4731, 0.3264, 0.4584, 0.3574, 0.4431, 0.3094, 0.4731, 0.3264, 0.5072, 0.3358, 0.5356, 0.282, 0.559, 0.3455, 0.4731, 0.3264, 0.4925, 0.2757, 0.5072, 0.3358, 0.5072, 0.3358, 0.4925, 0.2757, 0.5356, 0.282, 0.4925, 0.2757, 0.5118, 0.2474, 0.5356, 0.282, 0.4731, 0.3264, 0.4521, 0.2787, 0.4925, 0.2757, 0.4521, 0.2787, 0.4774, 0.2539, 0.4925, 0.2757, 0.4925, 0.2757, 0.4774, 0.2539, 0.5118, 0.2474, 0.4774, 0.2539, 0.4928, 0.2343, 0.5118, 0.2474])
me_icosphere_000.materials.append(mat_material_001)
me_icosphere_000.use_remesh_preserve_volume = False
me_icosphere_000.use_remesh_preserve_attributes = False
me_icosphere_000.use_mirror_vertex_groups = False
me_icosphere_000.update()

# ---- objects
ob_icosphere_001 = bpy.data.objects.new('Icosphere.001', me_icosphere_000)

# ---- transforms, parenting, visibility, modifiers, constraints
ob_icosphere_001.location = (0.0, 0.0, 0.0)
ob_icosphere_001.scale = (1.01, 1.01, 1.01)
ob_icosphere_001.lineart.crease_threshold = 0.0
_m = ob_icosphere_001.modifiers.new('Decimate', 'DECIMATE')
_m.ratio = 0.3504

# ---- collection membership
col_collection_1.objects.link(ob_icosphere_001)

# ---- scene / render settings (as saved in the file)
scene.frame_start = 1; scene.frame_end = 250; scene.frame_set(1)
scene.render.engine = 'BLENDER_EEVEE_NEXT'
scene.render.resolution_percentage = 50
scene.render.dither_intensity = 0.0
scene.cycles.use_denoising = False
scene.cycles.samples = 10
scene.cycles.sampling_pattern = 'TABULATED_SOBOL'
scene.cycles.light_sampling_threshold = 0.0
scene.cycles.use_adaptive_sampling = False
scene.cycles.use_light_tree = False
scene.cycles.blur_glossy = 0.0
scene.cycles.pixel_filter_type = 'GAUSSIAN'
scene.cycles.sample_clamp_indirect = 0.0
scene.view_settings.view_transform = 'Standard'
bpy.context.view_layer.update()

# ---- added for rendering (the .blend has no active camera and no usable light): camera, sun
cam_auto = bpy.data.cameras.new('AutoCamera')
cam_auto.lens = 50.0
cam_auto.sensor_width = 36.0
cam_auto.clip_end = 1000.0
ob_auto_camera = bpy.data.objects.new('AutoCamera', cam_auto)
scene.collection.objects.link(ob_auto_camera)
ob_auto_camera.location = (14.1825, -17.2642, 11.5093)
ob_auto_camera.rotation_euler = (1.09748, -7.21219e-08, 0.694738)
scene.camera = ob_auto_camera
light_auto_sun = bpy.data.lights.new('AutoSun', 'SUN')
light_auto_sun.energy = 3.0
light_auto_sun.angle = 0.0523599
ob_auto_sun = bpy.data.objects.new('AutoSun', light_auto_sun)
scene.collection.objects.link(ob_auto_sun)
ob_auto_sun.rotation_euler = (0.872665, 0.174533, 0.523599)
bpy.context.view_layer.update()
